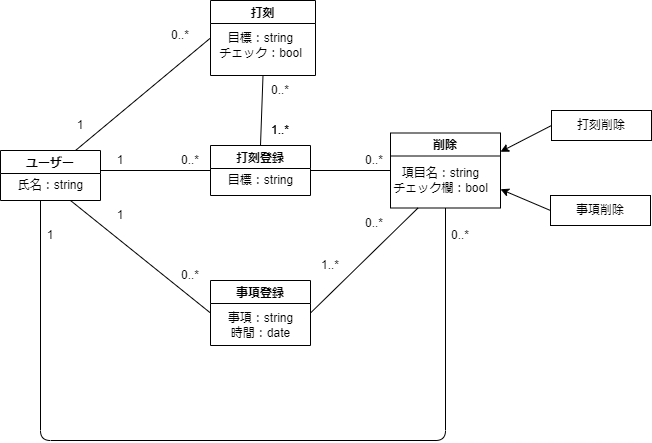

The diagram above was exported from draw.io. Its source (the exported page's mxGraphModel, read from the mxfile embedded in the PNG):
<mxGraphModel dx="1152" dy="554" grid="1" gridSize="10" guides="1" tooltips="1" connect="1" arrows="1" fold="1" page="1" pageScale="1" pageWidth="827" pageHeight="1169" math="0" shadow="0">
  <root>
    <mxCell id="0" />
    <mxCell id="1" parent="0" />
    <mxCell id="3" value="打刻登録" style="swimlane;" parent="1" vertex="1">
      <mxGeometry x="250" y="205" width="100" height="50" as="geometry" />
    </mxCell>
    <mxCell id="4" value="目標：string" style="text;html=1;align=center;verticalAlign=middle;resizable=0;points=[];autosize=1;strokeColor=none;fillColor=none;" parent="3" vertex="1">
      <mxGeometry x="5" y="20" width="90" height="30" as="geometry" />
    </mxCell>
    <mxCell id="5" value="事項登録" style="swimlane;" parent="1" vertex="1">
      <mxGeometry x="250" y="340" width="100" height="65" as="geometry" />
    </mxCell>
    <mxCell id="6" value="事項：string&lt;br&gt;時間：date" style="text;html=1;align=center;verticalAlign=middle;resizable=0;points=[];autosize=1;strokeColor=none;fillColor=none;" parent="5" vertex="1">
      <mxGeometry x="5" y="25" width="90" height="40" as="geometry" />
    </mxCell>
    <mxCell id="8" value="打刻" style="swimlane;" parent="1" vertex="1">
      <mxGeometry x="250" y="60" width="105" height="75" as="geometry" />
    </mxCell>
    <mxCell id="9" value="目標：string&lt;br&gt;チェック：bool" style="text;html=1;align=center;verticalAlign=middle;resizable=0;points=[];autosize=1;strokeColor=none;fillColor=none;" parent="8" vertex="1">
      <mxGeometry x="-5" y="25" width="110" height="40" as="geometry" />
    </mxCell>
    <mxCell id="12" value="" style="endArrow=none;html=1;exitX=1;exitY=0.5;exitDx=0;exitDy=0;entryX=0;entryY=0.5;entryDx=0;entryDy=0;" parent="1" target="3" edge="1">
      <mxGeometry width="50" height="50" relative="1" as="geometry">
        <mxPoint x="139.99999999999977" y="230" as="sourcePoint" />
        <mxPoint x="230" y="200" as="targetPoint" />
      </mxGeometry>
    </mxCell>
    <mxCell id="13" value="削除" style="swimlane;" parent="1" vertex="1">
      <mxGeometry x="430" y="192.5" width="110" height="75" as="geometry" />
    </mxCell>
    <mxCell id="14" value="項目名：string&lt;br&gt;チェック欄：bool" style="text;html=1;align=center;verticalAlign=middle;resizable=0;points=[];autosize=1;strokeColor=none;fillColor=none;" parent="13" vertex="1">
      <mxGeometry x="-10" y="27.5" width="120" height="40" as="geometry" />
    </mxCell>
    <mxCell id="16" value="" style="endArrow=none;html=1;entryX=0;entryY=0.5;entryDx=0;entryDy=0;exitX=1;exitY=0.5;exitDx=0;exitDy=0;" parent="1" source="3" target="13" edge="1">
      <mxGeometry width="50" height="50" relative="1" as="geometry">
        <mxPoint x="350" y="250" as="sourcePoint" />
        <mxPoint x="400" y="200" as="targetPoint" />
      </mxGeometry>
    </mxCell>
    <mxCell id="18" style="edgeStyle=none;html=1;exitX=0;exitY=0.5;exitDx=0;exitDy=0;entryX=1;entryY=0.25;entryDx=0;entryDy=0;" parent="1" source="17" target="13" edge="1">
      <mxGeometry relative="1" as="geometry" />
    </mxCell>
    <mxCell id="17" value="打刻削除" style="rounded=0;whiteSpace=wrap;html=1;" parent="1" vertex="1">
      <mxGeometry x="591" y="170" width="100" height="30" as="geometry" />
    </mxCell>
    <mxCell id="21" style="edgeStyle=none;html=1;exitX=0;exitY=0.5;exitDx=0;exitDy=0;entryX=1;entryY=0.75;entryDx=0;entryDy=0;" parent="1" source="19" target="13" edge="1">
      <mxGeometry relative="1" as="geometry" />
    </mxCell>
    <mxCell id="19" value="事項削除" style="rounded=0;whiteSpace=wrap;html=1;" parent="1" vertex="1">
      <mxGeometry x="590" y="255" width="100" height="30" as="geometry" />
    </mxCell>
    <mxCell id="22" value="" style="endArrow=none;html=1;entryX=0.5;entryY=1;entryDx=0;entryDy=0;exitX=0.5;exitY=1;exitDx=0;exitDy=0;" parent="1" source="13" edge="1">
      <mxGeometry width="50" height="50" relative="1" as="geometry">
        <mxPoint x="70" y="360" as="sourcePoint" />
        <mxPoint x="79.99999999999977" y="260" as="targetPoint" />
        <Array as="points">
          <mxPoint x="485" y="500" />
          <mxPoint x="80" y="500" />
        </Array>
      </mxGeometry>
    </mxCell>
    <mxCell id="23" value="" style="endArrow=none;html=1;entryX=0;entryY=0.5;entryDx=0;entryDy=0;exitX=0.75;exitY=1;exitDx=0;exitDy=0;" parent="1" target="5" edge="1">
      <mxGeometry width="50" height="50" relative="1" as="geometry">
        <mxPoint x="109.99999999999977" y="260" as="sourcePoint" />
        <mxPoint x="190" y="320" as="targetPoint" />
      </mxGeometry>
    </mxCell>
    <mxCell id="24" value="" style="endArrow=none;html=1;exitX=1;exitY=0.5;exitDx=0;exitDy=0;entryX=0.25;entryY=1;entryDx=0;entryDy=0;" parent="1" source="5" target="13" edge="1">
      <mxGeometry width="50" height="50" relative="1" as="geometry">
        <mxPoint x="410" y="350" as="sourcePoint" />
        <mxPoint x="450" y="270" as="targetPoint" />
      </mxGeometry>
    </mxCell>
    <mxCell id="25" value="" style="endArrow=none;html=1;entryX=0.5;entryY=1;entryDx=0;entryDy=0;exitX=0.5;exitY=0;exitDx=0;exitDy=0;" parent="1" source="3" target="8" edge="1">
      <mxGeometry width="50" height="50" relative="1" as="geometry">
        <mxPoint x="190" y="200" as="sourcePoint" />
        <mxPoint x="240" y="150" as="targetPoint" />
      </mxGeometry>
    </mxCell>
    <mxCell id="26" value="1" style="text;html=1;strokeColor=none;fillColor=none;align=center;verticalAlign=middle;whiteSpace=wrap;rounded=0;" parent="1" vertex="1">
      <mxGeometry x="130" y="205" width="60" height="30" as="geometry" />
    </mxCell>
    <mxCell id="27" value="1" style="text;html=1;strokeColor=none;fillColor=none;align=center;verticalAlign=middle;whiteSpace=wrap;rounded=0;" parent="1" vertex="1">
      <mxGeometry x="130" y="260" width="60" height="30" as="geometry" />
    </mxCell>
    <mxCell id="28" value="1" style="text;html=1;strokeColor=none;fillColor=none;align=center;verticalAlign=middle;whiteSpace=wrap;rounded=0;" parent="1" vertex="1">
      <mxGeometry x="60" y="280" width="60" height="30" as="geometry" />
    </mxCell>
    <mxCell id="29" value="0..*" style="text;html=1;strokeColor=none;fillColor=none;align=center;verticalAlign=middle;whiteSpace=wrap;rounded=0;" parent="1" vertex="1">
      <mxGeometry x="200" y="205" width="60" height="30" as="geometry" />
    </mxCell>
    <mxCell id="30" value="0..*" style="text;html=1;strokeColor=none;fillColor=none;align=center;verticalAlign=middle;whiteSpace=wrap;rounded=0;" parent="1" vertex="1">
      <mxGeometry x="200" y="320" width="60" height="30" as="geometry" />
    </mxCell>
    <mxCell id="31" value="0..*" style="text;html=1;strokeColor=none;fillColor=none;align=center;verticalAlign=middle;whiteSpace=wrap;rounded=0;" parent="1" vertex="1">
      <mxGeometry x="384" y="205" width="60" height="30" as="geometry" />
    </mxCell>
    <mxCell id="33" value="0..*" style="text;html=1;strokeColor=none;fillColor=none;align=center;verticalAlign=middle;whiteSpace=wrap;rounded=0;" parent="1" vertex="1">
      <mxGeometry x="384" y="267.5" width="60" height="30" as="geometry" />
    </mxCell>
    <mxCell id="34" value="0..*" style="text;html=1;strokeColor=none;fillColor=none;align=center;verticalAlign=middle;whiteSpace=wrap;rounded=0;" parent="1" vertex="1">
      <mxGeometry x="470" y="280" width="60" height="30" as="geometry" />
    </mxCell>
    <mxCell id="35" value="0..*" style="text;html=1;strokeColor=none;fillColor=none;align=center;verticalAlign=middle;whiteSpace=wrap;rounded=0;" parent="1" vertex="1">
      <mxGeometry x="290" y="135" width="60" height="30" as="geometry" />
    </mxCell>
    <mxCell id="36" value="1..*" style="text;html=1;strokeColor=none;fillColor=none;align=center;verticalAlign=middle;whiteSpace=wrap;rounded=0;" parent="1" vertex="1">
      <mxGeometry x="290" y="175" width="60" height="30" as="geometry" />
    </mxCell>
    <mxCell id="37" value="1..*" style="text;html=1;strokeColor=none;fillColor=none;align=center;verticalAlign=middle;whiteSpace=wrap;rounded=0;" parent="1" vertex="1">
      <mxGeometry x="290" y="175" width="60" height="30" as="geometry" />
    </mxCell>
    <mxCell id="38" value="1..*" style="text;html=1;strokeColor=none;fillColor=none;align=center;verticalAlign=middle;whiteSpace=wrap;rounded=0;" parent="1" vertex="1">
      <mxGeometry x="340" y="310" width="60" height="30" as="geometry" />
    </mxCell>
    <mxCell id="39" value="ユーザー" style="swimlane;" vertex="1" parent="1">
      <mxGeometry x="40" y="210" width="100" height="50" as="geometry" />
    </mxCell>
    <mxCell id="40" value="氏名：string" style="text;html=1;align=center;verticalAlign=middle;resizable=0;points=[];autosize=1;strokeColor=none;fillColor=none;" vertex="1" parent="39">
      <mxGeometry x="5" y="20" width="90" height="30" as="geometry" />
    </mxCell>
    <mxCell id="41" value="" style="endArrow=none;html=1;exitX=0.75;exitY=0;exitDx=0;exitDy=0;entryX=0;entryY=0.5;entryDx=0;entryDy=0;" edge="1" parent="1" source="39" target="8">
      <mxGeometry width="50" height="50" relative="1" as="geometry">
        <mxPoint x="420" y="320" as="sourcePoint" />
        <mxPoint x="470" y="270" as="targetPoint" />
      </mxGeometry>
    </mxCell>
    <mxCell id="42" value="1" style="text;html=1;strokeColor=none;fillColor=none;align=center;verticalAlign=middle;whiteSpace=wrap;rounded=0;" vertex="1" parent="1">
      <mxGeometry x="90" y="170" width="60" height="30" as="geometry" />
    </mxCell>
    <mxCell id="43" value="0..*" style="text;html=1;strokeColor=none;fillColor=none;align=center;verticalAlign=middle;whiteSpace=wrap;rounded=0;" vertex="1" parent="1">
      <mxGeometry x="190" y="80" width="60" height="30" as="geometry" />
    </mxCell>
  </root>
</mxGraphModel>